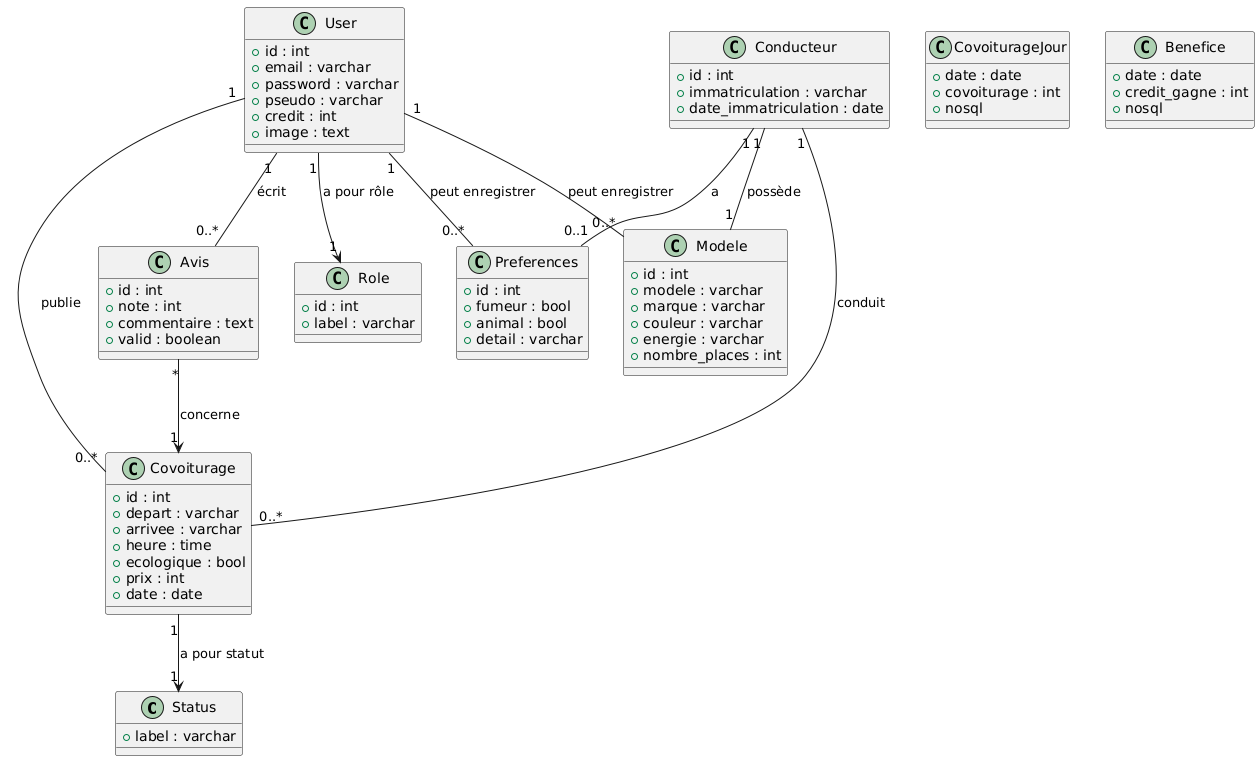

The diagram above was rendered by PlantUML. Its source (embedded in the PNG):
@startuml
class Status {
  +label : varchar
}

class Covoiturage {
  +id : int
  +depart : varchar
  +arrivee : varchar
  +heure : time
  +ecologique : bool
  +prix : int
  +date : date
}

class User {
  +id : int
  +email : varchar
  +password : varchar
  +pseudo : varchar
  +credit : int
  +image : text
}

class Conducteur {
  +id : int
  +immatriculation : varchar
  +date_immatriculation : date
}

class Modele {
  +id : int
  +modele : varchar
  +marque : varchar
  +couleur : varchar
  +energie : varchar
  +nombre_places : int
}

class Preferences {
  +id : int
  +fumeur : bool
  +animal : bool
  +detail : varchar
}

class Avis {
  +id : int
  +note : int
  +commentaire : text
  +valid : boolean
}

class Role {
  +id : int
  +label : varchar
}

class CovoiturageJour {
  +date : date
  +covoiturage : int
  +nosql
}

class Benefice {
  +date : date
  +credit_gagne : int
  +nosql
}

' ======= RELATIONS =======

User "1" -- "0..*" Covoiturage : publie
Covoiturage "1" --> "1" Status : a pour statut

User "1" -- "0..*" Avis : écrit
Avis "*" --> "1" Covoiturage : concerne

Conducteur "1" -- "1" Modele : possède
Conducteur "1" -- "0..1" Preferences : a
Conducteur "1" -- "0..*" Covoiturage : conduit

User "1" -- "0..*" Modele : peut enregistrer
User "1" -- "0..*" Preferences : peut enregistrer
User "1" --> "1" Role : a pour rôle
@enduml